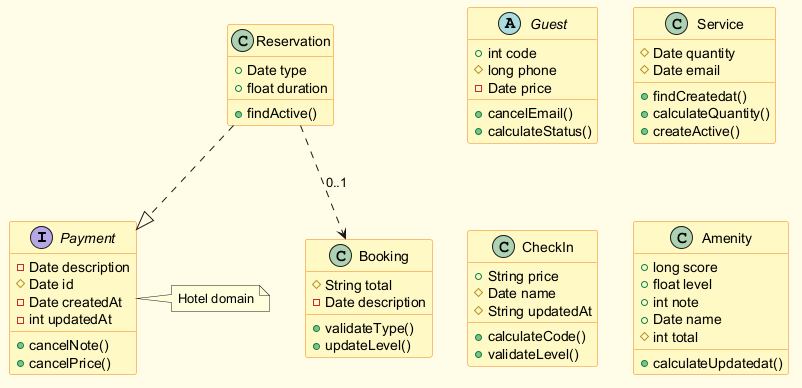

The diagram above was rendered by PlantUML. Its source (embedded in the PNG):
@startuml
skinparam backgroundColor #FFFDE7
skinparam classBackgroundColor #FFF9C4
skinparam classBorderColor #F57F17
interface Payment {
  -Date description
  #Date id
  -Date createdAt
  -int updatedAt
  +cancelNote()
  +cancelPrice()
}
class Booking {
  #String total
  -Date description
  +validateType()
  +updateLevel()
}
class Reservation {
  +Date type
  +float duration
  +findActive()
}
abstract class Guest {
  +int code
  #long phone
  -Date price
  +cancelEmail()
  +calculateStatus()
}
class Service {
  #Date quantity
  #Date email
  +findCreatedat()
  +calculateQuantity()
  +createActive()
}
class CheckIn {
  +String price
  #Date name
  #String updatedAt
  +calculateCode()
  +validateLevel()
}
class Amenity {
  +long score
  +float level
  +int note
  +Date name
  #int total
  +calculateUpdatedat()
}
Reservation ..> Booking : "0..1"
Reservation ..|> Payment
note right of Payment : Hotel domain
@enduml